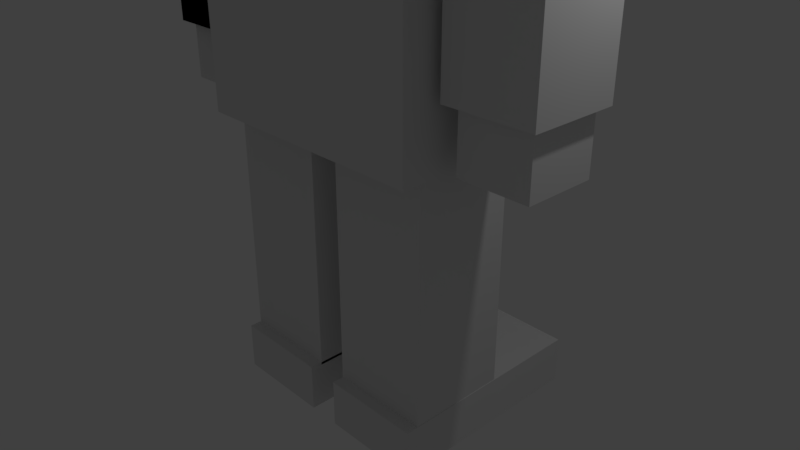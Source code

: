 # Source: New_Folder.blend  (saved by Blender 2.79.0; exported with 4.5.12 LTS)
import bpy
from mathutils import Matrix  # noqa: F401  (used for matrix-valued properties, if any)

bpy.ops.wm.read_factory_settings(use_empty=True)
scene = bpy.context.scene
scene.name = 'Scene'

# ---- collections
col_collection_1 = bpy.data.collections.new('Collection 1'); scene.collection.children.link(col_collection_1)

# ---- materials (node trees are filled in below, after node groups)
mat_material = bpy.data.materials.new('Material')
mat_material.alpha_threshold = 0.0
mat_material.use_transparent_shadow = False
mat_material.roughness = 0.5
mat_material.line_color = (0.0, 0.0, 0.0, 1.0)

# ---- material node trees

# ---- world
world_world = bpy.data.worlds.new('World'); scene.world = world_world
world_world.color = (0.05088, 0.05088, 0.05088)
world_world.use_sun_shadow = False
world_world.sun_shadow_jitter_overblur = 0.0
world_world.cycles.sampling_method = 'MANUAL'

# ---- cameras
cam_camera = bpy.data.cameras.new('Camera')
cam_camera.clip_end = 100.0
cam_camera.lens = 35.0
cam_camera.sensor_width = 32.0
cam_camera.sensor_height = 18.0
cam_camera.ortho_scale = 7.314
cam_camera.dof.focus_distance = 0.0
cam_camera.dof.aperture_fstop = 128.0

# ---- lights
light_lamp = bpy.data.lights.new('Lamp', 'POINT')
light_lamp.transmission_factor = 0.0
light_lamp.cutoff_distance = 30.0
light_lamp.energy = 100.0
light_lamp.shadow_buffer_clip_start = 1.001
light_lamp.shadow_soft_size = 0.1
light_lamp.shadow_maximum_resolution = 0.006
light_lamp.use_absolute_resolution = True

# ---- meshes
me_cube_015 = bpy.data.meshes.new('Cube.015')
me_cube_015.from_pydata([(-1.0, -1.0, -1.0), (-1.0, -1.0, 1.0), (-1.0, 1.0, -1.0), (-1.0, 1.0, 1.0), (1.0, -1.0, -1.0), (1.0, -1.0, 1.0), (1.0, 1.0, -1.0), (1.0, 1.0, 1.0)], [], [(0, 1, 3, 2), (2, 3, 7, 6), (6, 7, 5, 4), (4, 5, 1, 0), (2, 6, 4, 0), (7, 3, 1, 5)])
me_cube_015.use_remesh_preserve_volume = False
me_cube_015.use_remesh_preserve_attributes = False
me_cube_015.use_mirror_vertex_groups = False
me_cube_015.update()
me_cube_014 = bpy.data.meshes.new('Cube.014')
me_cube_014.from_pydata([(-1.0, -1.0, -1.0), (-1.0, -1.0, 1.0), (-1.0, 1.0, -1.0), (-1.0, 1.0, 1.0), (1.0, -1.0, -1.0), (1.0, -1.0, 1.0), (1.0, 1.0, -1.0), (1.0, 1.0, 1.0)], [], [(0, 1, 3, 2), (2, 3, 7, 6), (6, 7, 5, 4), (4, 5, 1, 0), (2, 6, 4, 0), (7, 3, 1, 5)])
me_cube_014.use_remesh_preserve_volume = False
me_cube_014.use_remesh_preserve_attributes = False
me_cube_014.use_mirror_vertex_groups = False
me_cube_014.update()
me_cube_013 = bpy.data.meshes.new('Cube.013')
me_cube_013.from_pydata([(-1.0, -1.0, -1.0), (-1.0, -1.0, 1.0), (-1.0, 1.0, -1.0), (-1.0, 1.0, 1.0), (1.0, -1.0, -1.0), (1.0, -1.0, 1.0), (1.0, 1.0, -1.0), (1.0, 1.0, 1.0)], [], [(0, 1, 3, 2), (2, 3, 7, 6), (6, 7, 5, 4), (4, 5, 1, 0), (2, 6, 4, 0), (7, 3, 1, 5)])
me_cube_013.use_remesh_preserve_volume = False
me_cube_013.use_remesh_preserve_attributes = False
me_cube_013.use_mirror_vertex_groups = False
me_cube_013.update()
me_cube_012 = bpy.data.meshes.new('Cube.012')
me_cube_012.from_pydata([(-1.0, -1.0, -1.0), (-1.0, -1.0, 1.0), (-1.0, 1.0, -1.0), (-1.0, 1.0, 1.0), (1.0, -1.0, -1.0), (1.0, -1.0, 1.0), (1.0, 1.0, -1.0), (1.0, 1.0, 1.0)], [], [(0, 1, 3, 2), (2, 3, 7, 6), (6, 7, 5, 4), (4, 5, 1, 0), (2, 6, 4, 0), (7, 3, 1, 5)])
me_cube_012.use_remesh_preserve_volume = False
me_cube_012.use_remesh_preserve_attributes = False
me_cube_012.use_mirror_vertex_groups = False
me_cube_012.update()
me_cube_010 = bpy.data.meshes.new('Cube.010')
me_cube_010.from_pydata([(-1.0, -1.0, -1.0), (-1.0, -1.0, 1.0), (-1.0, 1.0, -1.0), (-1.0, 1.0, 1.0), (1.0, -1.0, -1.0), (1.0, -1.0, 1.0), (1.0, 1.0, -1.0), (1.0, 1.0, 1.0)], [], [(0, 1, 3, 2), (2, 3, 7, 6), (6, 7, 5, 4), (4, 5, 1, 0), (2, 6, 4, 0), (7, 3, 1, 5)])
me_cube_010.use_remesh_preserve_volume = False
me_cube_010.use_remesh_preserve_attributes = False
me_cube_010.use_mirror_vertex_groups = False
me_cube_010.update()
me_cube_009 = bpy.data.meshes.new('Cube.009')
me_cube_009.from_pydata([(-1.0, -1.0, -1.0), (-1.0, -1.0, 1.0), (-1.0, 1.0, -1.0), (-1.0, 1.0, 1.0), (1.0, -1.0, -1.0), (1.0, -1.0, 1.0), (1.0, 1.0, -1.0), (1.0, 1.0, 1.0)], [], [(0, 1, 3, 2), (2, 3, 7, 6), (6, 7, 5, 4), (4, 5, 1, 0), (2, 6, 4, 0), (7, 3, 1, 5)])
me_cube_009.use_remesh_preserve_volume = False
me_cube_009.use_remesh_preserve_attributes = False
me_cube_009.use_mirror_vertex_groups = False
me_cube_009.update()
me_cube_008 = bpy.data.meshes.new('Cube.008')
me_cube_008.from_pydata([(-1.0, -1.0, -1.0), (-1.0, -1.0, 1.0), (-1.0, 1.0, -1.0), (-1.0, 1.0, 1.0), (1.0, -1.0, -1.0), (1.0, -1.0, 1.0), (1.0, 1.0, -1.0), (1.0, 1.0, 1.0)], [], [(0, 1, 3, 2), (2, 3, 7, 6), (6, 7, 5, 4), (4, 5, 1, 0), (2, 6, 4, 0), (7, 3, 1, 5)])
me_cube_008.use_remesh_preserve_volume = False
me_cube_008.use_remesh_preserve_attributes = False
me_cube_008.use_mirror_vertex_groups = False
me_cube_008.update()
me_cube_007 = bpy.data.meshes.new('Cube.007')
me_cube_007.from_pydata([(-1.0, -1.0, -1.0), (-1.0, -1.0, 1.0), (-1.0, 1.0, -1.0), (-1.0, 1.0, 1.0), (1.0, -1.0, -1.0), (1.0, -1.0, 1.0), (1.0, 1.0, -1.0), (1.0, 1.0, 1.0)], [], [(0, 1, 3, 2), (2, 3, 7, 6), (6, 7, 5, 4), (4, 5, 1, 0), (2, 6, 4, 0), (7, 3, 1, 5)])
me_cube_007.use_remesh_preserve_volume = False
me_cube_007.use_remesh_preserve_attributes = False
me_cube_007.use_mirror_vertex_groups = False
me_cube_007.update()
me_cube_006 = bpy.data.meshes.new('Cube.006')
me_cube_006.from_pydata([(-1.0, -1.0, -1.0), (-1.0, -1.0, 1.0), (-1.0, 1.0, -1.0), (-1.0, 1.0, 1.0), (1.0, -1.0, -1.0), (1.0, -1.0, 1.0), (1.0, 1.0, -1.0), (1.0, 1.0, 1.0)], [], [(0, 1, 3, 2), (2, 3, 7, 6), (6, 7, 5, 4), (4, 5, 1, 0), (2, 6, 4, 0), (7, 3, 1, 5)])
me_cube_006.use_remesh_preserve_volume = False
me_cube_006.use_remesh_preserve_attributes = False
me_cube_006.use_mirror_vertex_groups = False
me_cube_006.update()
me_cube_004 = bpy.data.meshes.new('Cube.004')
me_cube_004.from_pydata([(-1.0, -1.0, -1.0), (-1.0, -1.0, 1.0), (-1.0, 1.0, -1.0), (-1.0, 1.0, 1.0), (1.0, -1.0, -1.0), (1.0, -1.0, 1.0), (1.0, 1.0, -1.0), (1.0, 1.0, 1.0)], [], [(0, 1, 3, 2), (2, 3, 7, 6), (6, 7, 5, 4), (4, 5, 1, 0), (2, 6, 4, 0), (7, 3, 1, 5)])
me_cube_004.use_remesh_preserve_volume = False
me_cube_004.use_remesh_preserve_attributes = False
me_cube_004.use_mirror_vertex_groups = False
me_cube_004.update()
me_cube_002 = bpy.data.meshes.new('Cube.002')
me_cube_002.from_pydata([(-1.0, -1.0, -1.0), (-1.0, -1.0, 1.0), (-1.0, 1.0, -1.0), (-1.0, 1.0, 1.0), (1.0, -1.0, -1.0), (1.0, -1.0, 1.0), (1.0, 1.0, -1.0), (1.0, 1.0, 1.0)], [], [(0, 1, 3, 2), (2, 3, 7, 6), (6, 7, 5, 4), (4, 5, 1, 0), (2, 6, 4, 0), (7, 3, 1, 5)])
me_cube_002.use_remesh_preserve_volume = False
me_cube_002.use_remesh_preserve_attributes = False
me_cube_002.use_mirror_vertex_groups = False
me_cube_002.update()
me_cube_001 = bpy.data.meshes.new('Cube.001')
me_cube_001.from_pydata([(-1.0, -1.0, -1.0), (-1.0, -1.0, 1.0), (-1.0, 1.0, -1.0), (-1.0, 1.0, 1.0), (1.0, -1.0, -1.0), (1.0, -1.0, 1.0), (1.0, 1.0, -1.0), (1.0, 1.0, 1.0)], [], [(0, 1, 3, 2), (2, 3, 7, 6), (6, 7, 5, 4), (4, 5, 1, 0), (2, 6, 4, 0), (7, 3, 1, 5)])
me_cube_001.use_remesh_preserve_volume = False
me_cube_001.use_remesh_preserve_attributes = False
me_cube_001.use_mirror_vertex_groups = False
me_cube_001.update()
me_cube = bpy.data.meshes.new('Cube')
me_cube.from_pydata([(1.0, 1.0, -1.0), (1.0, -1.0, -1.0), (-1.0, -1.0, -1.0), (-1.0, 1.0, -1.0), (1.0, 1.0, 1.0), (1.0, -1.0, 1.0), (-1.0, -1.0, 1.0), (-1.0, 1.0, 1.0)], [], [(0, 1, 2, 3), (4, 7, 6, 5), (0, 4, 5, 1), (1, 5, 6, 2), (2, 6, 7, 3), (4, 0, 3, 7)])
me_cube.materials.append(mat_material)
me_cube.use_remesh_preserve_volume = False
me_cube.use_remesh_preserve_attributes = False
me_cube.use_mirror_vertex_groups = False
me_cube.update()
arm_armature = bpy.data.armatures.new('Armature')  # bones are not reproduced

# ---- objects
ob_armature = bpy.data.objects.new('Armature', arm_armature)
ob_cube_012 = bpy.data.objects.new('Cube.012', me_cube_015)
ob_cube_011 = bpy.data.objects.new('Cube.011', me_cube_014)
ob_cube_010 = bpy.data.objects.new('Cube.010', me_cube_013)
ob_cube_009 = bpy.data.objects.new('Cube.009', me_cube_012)
ob_cube_008 = bpy.data.objects.new('Cube.008', me_cube_010)
ob_cube_007 = bpy.data.objects.new('Cube.007', me_cube_009)
ob_cube_006 = bpy.data.objects.new('Cube.006', me_cube_008)
ob_cube_005 = bpy.data.objects.new('Cube.005', me_cube_007)
ob_cube_004 = bpy.data.objects.new('Cube.004', me_cube_006)
ob_cube_003 = bpy.data.objects.new('Cube.003', me_cube_004)
ob_cube_002 = bpy.data.objects.new('Cube.002', me_cube_002)
ob_cube_001 = bpy.data.objects.new('Cube.001', me_cube_001)
ob_cube = bpy.data.objects.new('Cube', me_cube)
ob_lamp = bpy.data.objects.new('Lamp', light_lamp)
ob_camera = bpy.data.objects.new('Camera', cam_camera)

# ---- transforms, parenting, visibility, modifiers, constraints
ob_armature.location = (0.02518, 0.02831, 5.905)
ob_armature.scale = (0.8093, 0.8093, 0.8093)
ob_armature.lineart.crease_threshold = 0.0
ob_cube_012.location = (0.9344, 0.5786, -1.786)
ob_cube_012.scale = (0.6895, 1.441, 0.3297)
ob_cube_012.lineart.crease_threshold = 0.0
ob_cube_011.location = (-0.8907, 0.5786, -1.786)
ob_cube_011.scale = (0.6895, 1.441, 0.3297)
ob_cube_011.lineart.crease_threshold = 0.0
ob_cube_010.location = (2.408, -0.02155, 2.332)
ob_cube_010.scale = (0.474, 0.474, 0.5191)
ob_cube_010.lineart.crease_threshold = 0.0
ob_cube_009.location = (-2.398, -0.02155, 2.332)
ob_cube_009.scale = (0.474, 0.474, 0.5191)
ob_cube_009.lineart.crease_threshold = 0.0
ob_cube_008.location = (-0.8907, -0.006203, 1.791)
ob_cube_008.scale = (0.6895, 0.6895, -3.284)
ob_cube_008.lineart.crease_threshold = 0.0
ob_cube_007.location = (0.9272, -0.006203, 1.791)
ob_cube_007.scale = (0.6895, 0.6895, -3.284)
ob_cube_007.lineart.crease_threshold = 0.0
ob_cube_006.location = (2.392, -0.02155, 4.541)
ob_cube_006.scale = (0.5914, 0.5914, 1.949)
ob_cube_006.lineart.crease_threshold = 0.0
ob_cube_005.location = (-2.398, -0.02155, 4.541)
ob_cube_005.scale = (0.5914, 0.5914, 1.949)
ob_cube_005.lineart.crease_threshold = 0.0
ob_cube_004.location = (-2.398, -0.02155, 4.541)
ob_cube_004.scale = (0.5914, 0.5914, 1.949)
ob_cube_004.lineart.crease_threshold = 0.0
ob_cube_003.location = (0.005423, 0.004648, 5.718)
ob_cube_003.scale = (1.873, 1.0, 1.0)
ob_cube_003.lineart.crease_threshold = 0.0
ob_cube_002.location = (0.0004547, 0.0005888, 3.733)
ob_cube_002.scale = (1.678, 1.0, -2.001)
ob_cube_002.lineart.crease_threshold = 0.0
ob_cube_001.location = (0.005423, 0.004648, 5.718)
ob_cube_001.scale = (1.873, 1.0, 1.0)
ob_cube_001.lineart.crease_threshold = 0.0
ob_cube.location = (0.0, 0.0, 7.713)
ob_cube.lock_rotations_4d = False
ob_cube.empty_display_type = 'ARROWS'
ob_cube.lineart.crease_threshold = 0.0
ob_lamp.location = (4.076, 1.005, 5.904)
ob_lamp.rotation_euler = (0.6503, 0.05522, 1.866)
ob_lamp.lock_rotations_4d = False
ob_lamp.empty_display_type = 'ARROWS'
ob_lamp.color = (0.0, 0.0, 0.0, 0.0)
ob_lamp.lineart.crease_threshold = 0.0
ob_camera.location = (7.481, -6.508, 5.344)
ob_camera.rotation_euler = (1.109, 0.0, 0.8149)
ob_camera.lock_rotations_4d = False
ob_camera.empty_display_type = 'ARROWS'
ob_camera.color = (0.0, 0.0, 0.0, 0.0)
ob_camera.display_type = 'WIRE'
ob_camera.lineart.crease_threshold = 0.0

# ---- collection membership
col_collection_1.objects.link(ob_armature)
col_collection_1.objects.link(ob_cube_012)
col_collection_1.objects.link(ob_cube_011)
col_collection_1.objects.link(ob_cube_010)
col_collection_1.objects.link(ob_cube_009)
col_collection_1.objects.link(ob_cube_008)
col_collection_1.objects.link(ob_cube_007)
col_collection_1.objects.link(ob_cube_006)
col_collection_1.objects.link(ob_cube_005)
col_collection_1.objects.link(ob_cube_004)
col_collection_1.objects.link(ob_cube_003)
col_collection_1.objects.link(ob_cube_002)
col_collection_1.objects.link(ob_cube_001)
col_collection_1.objects.link(ob_cube)
col_collection_1.objects.link(ob_lamp)
col_collection_1.objects.link(ob_camera)

# ---- scene / render settings (as saved in the file)
scene.camera = ob_camera
scene.frame_start = 1; scene.frame_end = 250; scene.frame_set(1)
scene.render.engine = 'BLENDER_EEVEE_NEXT'
scene.render.resolution_percentage = 50
scene.render.dither_intensity = 0.0
scene.cycles.use_denoising = False
scene.cycles.samples = 128
scene.cycles.sampling_pattern = 'TABULATED_SOBOL'
scene.cycles.use_adaptive_sampling = False
scene.cycles.use_light_tree = False
scene.cycles.blur_glossy = 0.0
scene.cycles.sample_clamp_indirect = 0.0
scene.view_settings.view_transform = 'Standard'
bpy.context.view_layer.update()

